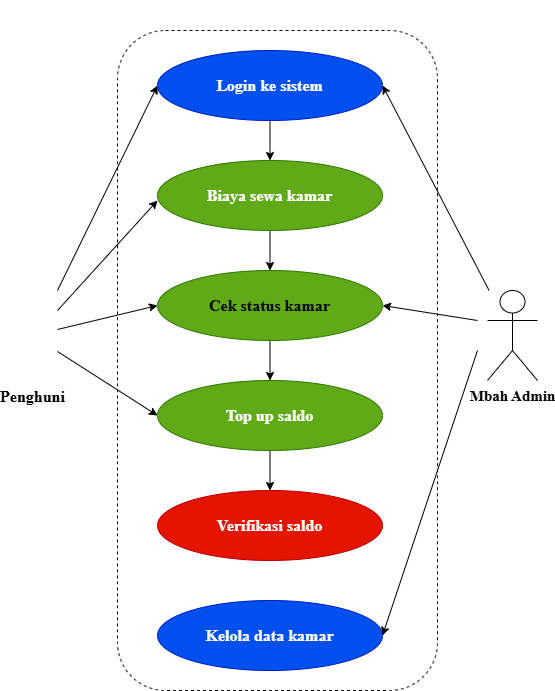

The diagram above was exported from draw.io. Its source (the exported page's mxGraphModel, read from the mxfile embedded in the PNG):
<mxGraphModel dx="1414" dy="777" grid="1" gridSize="10" guides="1" tooltips="1" connect="1" arrows="1" fold="1" page="1" pageScale="1" pageWidth="850" pageHeight="1100" background="light-dark(#FFFFFF,#FFFFFF)" math="0" shadow="0">
  <root>
    <mxCell id="0" />
    <mxCell id="1" parent="0" />
    <object label="Penghuni" Penyewa="Penyewa:&#10;" id="d7mYA7KHV4DDhWjd0CT3-1">
      <mxCell parent="1" style="shape=umlActor;verticalLabelPosition=bottom;verticalAlign=top;html=1;outlineConnect=0;fontFamily=Times New Roman;strokeColor=light-dark(#FFFFFF,#000000);fillColor=light-dark(#FFFFFF,#000000);fontColor=light-dark(#000000,#000000);fontStyle=1;fontSize=16;" vertex="1">
        <mxGeometry height="90" width="50" x="170" y="400" as="geometry" />
      </mxCell>
    </object>
    <mxCell id="d7mYA7KHV4DDhWjd0CT3-7" edge="1" parent="1" source="d7mYA7KHV4DDhWjd0CT3-5" style="edgeStyle=orthogonalEdgeStyle;rounded=0;orthogonalLoop=1;jettySize=auto;html=1;strokeColor=light-dark(#000000,#000000);" target="d7mYA7KHV4DDhWjd0CT3-6" value="">
      <mxGeometry relative="1" as="geometry" />
    </mxCell>
    <mxCell id="d7mYA7KHV4DDhWjd0CT3-5" parent="1" style="ellipse;whiteSpace=wrap;html=1;fontFamily=Times New Roman;fillColor=#0050ef;fontColor=#ffffff;strokeColor=#001DBC;fontStyle=1;fontSize=16;" value="Login ke sistem" vertex="1">
      <mxGeometry height="70" width="225" x="320" y="160" as="geometry" />
    </mxCell>
    <mxCell id="d7mYA7KHV4DDhWjd0CT3-9" edge="1" parent="1" source="d7mYA7KHV4DDhWjd0CT3-6" style="edgeStyle=orthogonalEdgeStyle;rounded=0;orthogonalLoop=1;jettySize=auto;html=1;strokeColor=light-dark(#000000,#000000);" target="d7mYA7KHV4DDhWjd0CT3-8" value="">
      <mxGeometry relative="1" as="geometry" />
    </mxCell>
    <mxCell id="d7mYA7KHV4DDhWjd0CT3-6" parent="1" style="ellipse;whiteSpace=wrap;html=1;fillColor=#60a917;fontColor=light-dark(#FFFFFF,#FFFFFF);strokeColor=#2D7600;fontFamily=Times New Roman;fontStyle=1;fontSize=16;" value="Biaya sewa kamar" vertex="1">
      <mxGeometry height="70" width="225" x="320" y="270" as="geometry" />
    </mxCell>
    <mxCell id="d7mYA7KHV4DDhWjd0CT3-11" edge="1" parent="1" source="d7mYA7KHV4DDhWjd0CT3-8" style="edgeStyle=orthogonalEdgeStyle;rounded=0;orthogonalLoop=1;jettySize=auto;html=1;strokeColor=light-dark(#000000,#000000);" target="d7mYA7KHV4DDhWjd0CT3-10" value="">
      <mxGeometry relative="1" as="geometry" />
    </mxCell>
    <mxCell id="d7mYA7KHV4DDhWjd0CT3-8" parent="1" style="ellipse;whiteSpace=wrap;html=1;fontFamily=Times New Roman;fillColor=#60a917;fontColor=#FFFFFF;strokeColor=#2D7600;fontSize=16;fontStyle=1" value="&lt;font style=&quot;color: light-dark(rgb(0, 0, 0), rgb(255, 255, 255));&quot;&gt;Cek status kamar&lt;/font&gt;" vertex="1">
      <mxGeometry height="70" width="225" x="320" y="380" as="geometry" />
    </mxCell>
    <mxCell id="d7mYA7KHV4DDhWjd0CT3-14" edge="1" parent="1" source="d7mYA7KHV4DDhWjd0CT3-10" style="edgeStyle=orthogonalEdgeStyle;rounded=0;orthogonalLoop=1;jettySize=auto;html=1;strokeColor=light-dark(#000000,#000000);" target="d7mYA7KHV4DDhWjd0CT3-12" value="">
      <mxGeometry relative="1" as="geometry" />
    </mxCell>
    <mxCell id="d7mYA7KHV4DDhWjd0CT3-10" parent="1" style="ellipse;whiteSpace=wrap;html=1;fontFamily=Times New Roman;fillColor=#60a917;fontColor=light-dark(#FFFFFF,#FFFFFF);strokeColor=#2D7600;fontSize=16;" value="&lt;b&gt;Top up saldo&lt;/b&gt;" vertex="1">
      <mxGeometry height="70" width="225" x="320" y="490" as="geometry" />
    </mxCell>
    <mxCell id="d7mYA7KHV4DDhWjd0CT3-12" parent="1" style="ellipse;whiteSpace=wrap;html=1;fontFamily=Times New Roman;fontStyle=1;fillColor=#e51400;fontColor=#ffffff;strokeColor=#B20000;fontSize=16;" value="Verifikasi saldo" vertex="1">
      <mxGeometry height="70" width="225" x="320" y="600" as="geometry" />
    </mxCell>
    <mxCell id="d7mYA7KHV4DDhWjd0CT3-15" parent="1" style="ellipse;whiteSpace=wrap;html=1;fontFamily=Times New Roman;fontStyle=1;fillColor=#0050ef;fontColor=#ffffff;strokeColor=#001DBC;fontSize=16;" value="Kelola data kamar" vertex="1">
      <mxGeometry height="70" width="225" x="320" y="710" as="geometry" />
    </mxCell>
    <mxCell id="d7mYA7KHV4DDhWjd0CT3-17" parent="1" style="shape=umlActor;verticalLabelPosition=bottom;verticalAlign=top;html=1;outlineConnect=0;labelBorderColor=none;fontColor=light-dark(#000000,#000000);fillColor=light-dark(#FFFFFF,#000000);strokeColor=light-dark(#000000,#000000);fontStyle=1;fontSize=15;" value="&lt;font face=&quot;Times New Roman&quot;&gt;Mbah Admin&lt;/font&gt;" vertex="1">
      <mxGeometry height="90" width="50" x="650" y="400" as="geometry" />
    </mxCell>
    <mxCell id="d7mYA7KHV4DDhWjd0CT3-19" edge="1" parent="1" style="endArrow=classic;html=1;rounded=0;entryX=0;entryY=0.5;entryDx=0;entryDy=0;strokeColor=light-dark(#000000,#000000);" target="d7mYA7KHV4DDhWjd0CT3-5" value="">
      <mxGeometry height="50" relative="1" width="50" as="geometry">
        <Array as="points" />
        <mxPoint x="220" y="400" as="sourcePoint" />
        <mxPoint x="510" y="420" as="targetPoint" />
      </mxGeometry>
    </mxCell>
    <mxCell id="d7mYA7KHV4DDhWjd0CT3-20" edge="1" parent="1" style="endArrow=classic;html=1;rounded=0;strokeColor=light-dark(#000000,#000000);" value="">
      <mxGeometry height="50" relative="1" width="50" as="geometry">
        <mxPoint x="220" y="420" as="sourcePoint" />
        <mxPoint x="320" y="310" as="targetPoint" />
      </mxGeometry>
    </mxCell>
    <mxCell id="d7mYA7KHV4DDhWjd0CT3-21" edge="1" parent="1" source="d7mYA7KHV4DDhWjd0CT3-1" style="endArrow=classic;html=1;rounded=0;entryX=0;entryY=0.5;entryDx=0;entryDy=0;strokeColor=light-dark(#000000,#000000);" target="d7mYA7KHV4DDhWjd0CT3-8" value="">
      <mxGeometry height="50" relative="1" width="50" as="geometry">
        <mxPoint x="460" y="470" as="sourcePoint" />
        <mxPoint x="510" y="420" as="targetPoint" />
      </mxGeometry>
    </mxCell>
    <mxCell id="d7mYA7KHV4DDhWjd0CT3-22" edge="1" parent="1" source="d7mYA7KHV4DDhWjd0CT3-1" style="endArrow=classic;html=1;rounded=0;entryX=0;entryY=0.5;entryDx=0;entryDy=0;strokeColor=light-dark(#000000,#000000);" target="d7mYA7KHV4DDhWjd0CT3-10" value="">
      <mxGeometry height="50" relative="1" width="50" as="geometry">
        <mxPoint x="230" y="460" as="sourcePoint" />
        <mxPoint x="510" y="420" as="targetPoint" />
      </mxGeometry>
    </mxCell>
    <mxCell id="d7mYA7KHV4DDhWjd0CT3-23" edge="1" parent="1" style="endArrow=classic;html=1;rounded=0;entryX=1;entryY=0.5;entryDx=0;entryDy=0;strokeColor=light-dark(#000000,#000000);" target="d7mYA7KHV4DDhWjd0CT3-8" value="">
      <mxGeometry height="50" relative="1" width="50" as="geometry">
        <mxPoint x="640" y="430" as="sourcePoint" />
        <mxPoint x="570" y="470" as="targetPoint" />
      </mxGeometry>
    </mxCell>
    <mxCell id="d7mYA7KHV4DDhWjd0CT3-24" edge="1" parent="1" source="d7mYA7KHV4DDhWjd0CT3-17" style="endArrow=classic;html=1;rounded=0;entryX=1;entryY=0.5;entryDx=0;entryDy=0;strokeColor=light-dark(#000000,#000000);" target="d7mYA7KHV4DDhWjd0CT3-5" value="">
      <mxGeometry height="50" relative="1" width="50" as="geometry">
        <mxPoint x="600" y="450" as="sourcePoint" />
        <mxPoint x="510" y="420" as="targetPoint" />
      </mxGeometry>
    </mxCell>
    <mxCell id="d7mYA7KHV4DDhWjd0CT3-25" edge="1" parent="1" style="endArrow=classic;html=1;rounded=0;entryX=1;entryY=0.5;entryDx=0;entryDy=0;strokeColor=light-dark(#000000,#000000);" target="d7mYA7KHV4DDhWjd0CT3-15" value="">
      <mxGeometry height="50" relative="1" width="50" as="geometry">
        <mxPoint x="640" y="460" as="sourcePoint" />
        <mxPoint x="540" y="745" as="targetPoint" />
      </mxGeometry>
    </mxCell>
    <mxCell id="d7mYA7KHV4DDhWjd0CT3-26" parent="1" style="rounded=1;whiteSpace=wrap;html=1;strokeColor=light-dark(#000000,#000000);fontColor=light-dark(#000000,#000000);fillColor=none;labelBorderColor=none;dashed=1;" value="" vertex="1">
      <mxGeometry height="660" width="320" x="280" y="140" as="geometry" />
    </mxCell>
    <mxCell id="d7mYA7KHV4DDhWjd0CT3-27" parent="1" style="text;html=1;whiteSpace=wrap;strokeColor=none;fillColor=none;align=center;verticalAlign=middle;rounded=0;fontColor=#FFFFFF;fontSize=16;fontStyle=1;fontFamily=Times New Roman;" value="Sistem Kosthub Telur Asin" vertex="1">
      <mxGeometry height="30" width="217.5" x="331.25" y="110" as="geometry" />
    </mxCell>
    <mxCell id="d7mYA7KHV4DDhWjd0CT3-30" parent="1" style="text;html=1;whiteSpace=wrap;strokeColor=none;fillColor=none;align=center;verticalAlign=middle;rounded=0;fontColor=#FFFFFF;" value="&amp;lt;&amp;lt;Include&amp;gt;&amp;gt;" vertex="1">
      <mxGeometry height="30" width="60" x="460" y="240" as="geometry" />
    </mxCell>
    <mxCell id="d7mYA7KHV4DDhWjd0CT3-33" parent="1" style="text;html=1;whiteSpace=wrap;strokeColor=none;fillColor=none;align=center;verticalAlign=middle;rounded=0;fontColor=#FFFFFF;" value="&amp;lt;&amp;lt;Include&amp;gt;&amp;gt;" vertex="1">
      <mxGeometry height="30" width="60" x="460" y="455" as="geometry" />
    </mxCell>
    <mxCell id="d7mYA7KHV4DDhWjd0CT3-34" parent="1" style="text;html=1;whiteSpace=wrap;strokeColor=none;fillColor=none;align=center;verticalAlign=middle;rounded=0;fontColor=#FFFFFF;" value="&amp;lt;&amp;lt;Include&amp;gt;&amp;gt;" vertex="1">
      <mxGeometry height="30" width="60" x="350" y="570" as="geometry" />
    </mxCell>
  </root>
</mxGraphModel>